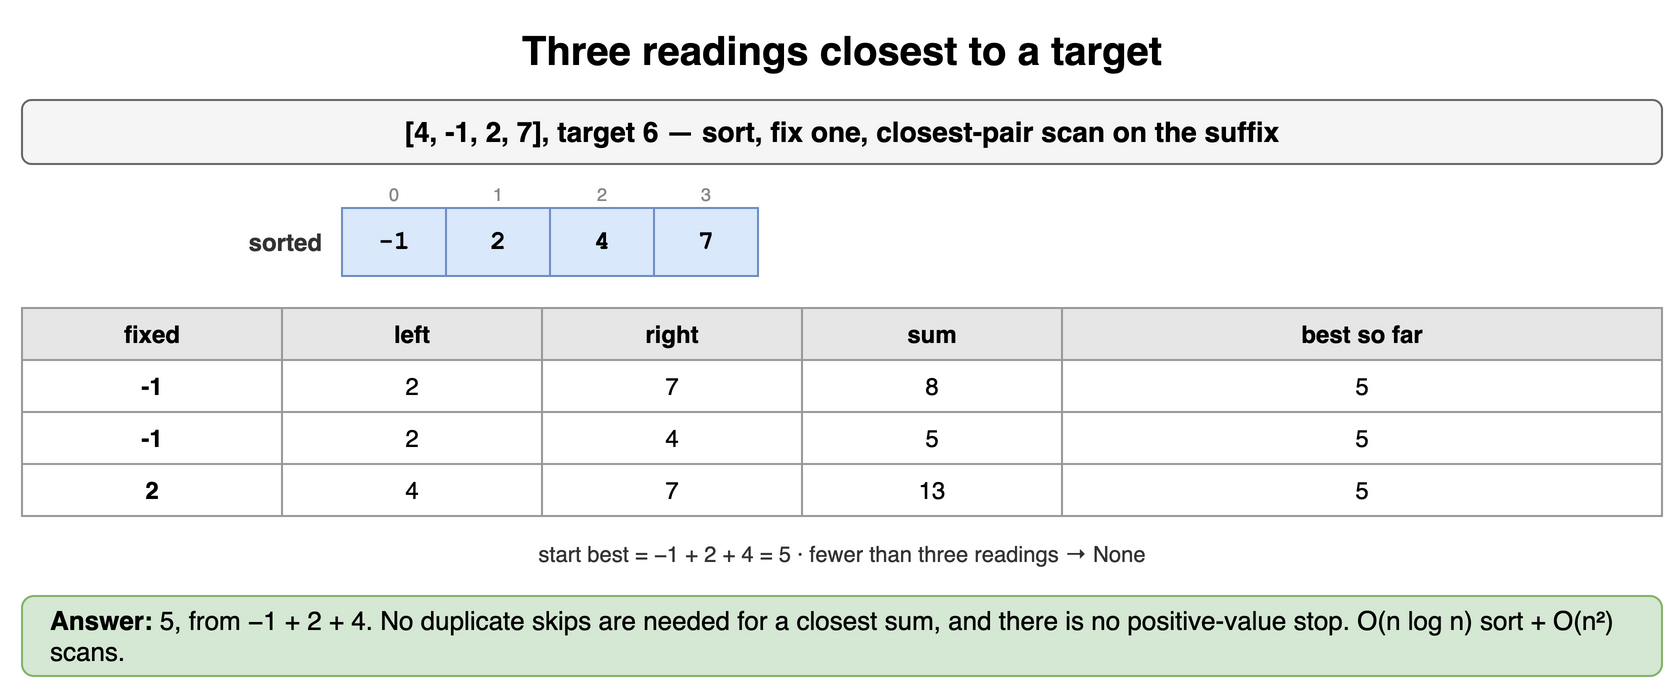

The diagram above was exported from draw.io. Its source (the exported page's mxGraphModel, read from the mxfile embedded in the PNG):
<mxGraphModel dx="900" dy="352" grid="1" gridSize="10" guides="1" tooltips="1" connect="1" arrows="1" fold="1" page="1" pageScale="1" pageWidth="900" pageHeight="352" math="0" shadow="0">
  <root>
    <mxCell id="0" />
    <mxCell id="1" parent="0" />
    <mxCell id="u51" value="Three readings closest to a target" style="text;html=1;align=center;verticalAlign=middle;whiteSpace=wrap;fontSize=20;fontStyle=1;" vertex="1" parent="1">
      <mxGeometry x="40" y="10" width="820" height="30" as="geometry" />
    </mxCell>
    <mxCell id="u52" value="[4, -1, 2, 7], target 6 — sort, fix one, closest-pair scan on the suffix" style="rounded=1;whiteSpace=wrap;html=1;fillColor=#f5f5f5;strokeColor=#666666;fontStyle=1;fontSize=14;" vertex="1" parent="1">
      <mxGeometry x="40" y="50" width="820" height="32" as="geometry" />
    </mxCell>
    <mxCell id="u53" value="-1" style="rounded=0;whiteSpace=wrap;html=1;fontFamily=Courier New;fontStyle=1;fontSize=13;fillColor=#dae8fc;strokeColor=#6c8ebf;fontSize=13;" vertex="1" parent="1">
      <mxGeometry x="200" y="104" width="52" height="34" as="geometry" />
    </mxCell>
    <mxCell id="u54" value="0" style="text;html=1;whiteSpace=wrap;fontSize=11;align=center;verticalAlign=middle;fontSize=9;fontColor=#888888;" vertex="1" parent="1">
      <mxGeometry x="200" y="90" width="52" height="13" as="geometry" />
    </mxCell>
    <mxCell id="u55" value="2" style="rounded=0;whiteSpace=wrap;html=1;fontFamily=Courier New;fontStyle=1;fontSize=13;fillColor=#dae8fc;strokeColor=#6c8ebf;fontSize=13;" vertex="1" parent="1">
      <mxGeometry x="252" y="104" width="52" height="34" as="geometry" />
    </mxCell>
    <mxCell id="u56" value="1" style="text;html=1;whiteSpace=wrap;fontSize=11;align=center;verticalAlign=middle;fontSize=9;fontColor=#888888;" vertex="1" parent="1">
      <mxGeometry x="252" y="90" width="52" height="13" as="geometry" />
    </mxCell>
    <mxCell id="u57" value="4" style="rounded=0;whiteSpace=wrap;html=1;fontFamily=Courier New;fontStyle=1;fontSize=13;fillColor=#dae8fc;strokeColor=#6c8ebf;fontSize=13;" vertex="1" parent="1">
      <mxGeometry x="304" y="104" width="52" height="34" as="geometry" />
    </mxCell>
    <mxCell id="u58" value="2" style="text;html=1;whiteSpace=wrap;fontSize=11;align=center;verticalAlign=middle;fontSize=9;fontColor=#888888;" vertex="1" parent="1">
      <mxGeometry x="304" y="90" width="52" height="13" as="geometry" />
    </mxCell>
    <mxCell id="u59" value="7" style="rounded=0;whiteSpace=wrap;html=1;fontFamily=Courier New;fontStyle=1;fontSize=13;fillColor=#dae8fc;strokeColor=#6c8ebf;fontSize=13;" vertex="1" parent="1">
      <mxGeometry x="356" y="104" width="52" height="34" as="geometry" />
    </mxCell>
    <mxCell id="u510" value="3" style="text;html=1;whiteSpace=wrap;fontSize=11;align=center;verticalAlign=middle;fontSize=9;fontColor=#888888;" vertex="1" parent="1">
      <mxGeometry x="356" y="90" width="52" height="13" as="geometry" />
    </mxCell>
    <mxCell id="u511" value="sorted" style="text;html=1;whiteSpace=wrap;fontSize=11;align=right;verticalAlign=middle;fontSize=12;fontColor=#333333;fontStyle=1;" vertex="1" parent="1">
      <mxGeometry x="82" y="104" width="110" height="34" as="geometry" />
    </mxCell>
    <mxCell id="u512" value="fixed" style="whiteSpace=wrap;html=1;fillColor=#e6e6e6;strokeColor=#999999;fontStyle=1;fontSize=12;" vertex="1" parent="1">
      <mxGeometry x="40" y="154" width="130" height="26" as="geometry" />
    </mxCell>
    <mxCell id="u513" value="left" style="whiteSpace=wrap;html=1;fillColor=#e6e6e6;strokeColor=#999999;fontStyle=1;fontSize=12;" vertex="1" parent="1">
      <mxGeometry x="170" y="154" width="130" height="26" as="geometry" />
    </mxCell>
    <mxCell id="u514" value="right" style="whiteSpace=wrap;html=1;fillColor=#e6e6e6;strokeColor=#999999;fontStyle=1;fontSize=12;" vertex="1" parent="1">
      <mxGeometry x="300" y="154" width="130" height="26" as="geometry" />
    </mxCell>
    <mxCell id="u515" value="sum" style="whiteSpace=wrap;html=1;fillColor=#e6e6e6;strokeColor=#999999;fontStyle=1;fontSize=12;" vertex="1" parent="1">
      <mxGeometry x="430" y="154" width="130" height="26" as="geometry" />
    </mxCell>
    <mxCell id="u516" value="best so far" style="whiteSpace=wrap;html=1;fillColor=#e6e6e6;strokeColor=#999999;fontStyle=1;fontSize=12;" vertex="1" parent="1">
      <mxGeometry x="560" y="154" width="300" height="26" as="geometry" />
    </mxCell>
    <mxCell id="u517" value="-1" style="whiteSpace=wrap;html=1;strokeColor=#999999;fontSize=12;fillColor=#ffffff;fontStyle=1;" vertex="1" parent="1">
      <mxGeometry x="40" y="180" width="130" height="26" as="geometry" />
    </mxCell>
    <mxCell id="u518" value="2" style="whiteSpace=wrap;html=1;strokeColor=#999999;fontSize=12;fillColor=#ffffff;" vertex="1" parent="1">
      <mxGeometry x="170" y="180" width="130" height="26" as="geometry" />
    </mxCell>
    <mxCell id="u519" value="7" style="whiteSpace=wrap;html=1;strokeColor=#999999;fontSize=12;fillColor=#ffffff;" vertex="1" parent="1">
      <mxGeometry x="300" y="180" width="130" height="26" as="geometry" />
    </mxCell>
    <mxCell id="u520" value="8" style="whiteSpace=wrap;html=1;strokeColor=#999999;fontSize=12;fillColor=#ffffff;" vertex="1" parent="1">
      <mxGeometry x="430" y="180" width="130" height="26" as="geometry" />
    </mxCell>
    <mxCell id="u521" value="5" style="whiteSpace=wrap;html=1;strokeColor=#999999;fontSize=12;fillColor=#ffffff;" vertex="1" parent="1">
      <mxGeometry x="560" y="180" width="300" height="26" as="geometry" />
    </mxCell>
    <mxCell id="u522" value="-1" style="whiteSpace=wrap;html=1;strokeColor=#999999;fontSize=12;fillColor=#ffffff;fontStyle=1;" vertex="1" parent="1">
      <mxGeometry x="40" y="206" width="130" height="26" as="geometry" />
    </mxCell>
    <mxCell id="u523" value="2" style="whiteSpace=wrap;html=1;strokeColor=#999999;fontSize=12;fillColor=#ffffff;" vertex="1" parent="1">
      <mxGeometry x="170" y="206" width="130" height="26" as="geometry" />
    </mxCell>
    <mxCell id="u524" value="4" style="whiteSpace=wrap;html=1;strokeColor=#999999;fontSize=12;fillColor=#ffffff;" vertex="1" parent="1">
      <mxGeometry x="300" y="206" width="130" height="26" as="geometry" />
    </mxCell>
    <mxCell id="u525" value="5" style="whiteSpace=wrap;html=1;strokeColor=#999999;fontSize=12;fillColor=#ffffff;" vertex="1" parent="1">
      <mxGeometry x="430" y="206" width="130" height="26" as="geometry" />
    </mxCell>
    <mxCell id="u526" value="5" style="whiteSpace=wrap;html=1;strokeColor=#999999;fontSize=12;fillColor=#ffffff;" vertex="1" parent="1">
      <mxGeometry x="560" y="206" width="300" height="26" as="geometry" />
    </mxCell>
    <mxCell id="u527" value="2" style="whiteSpace=wrap;html=1;strokeColor=#999999;fontSize=12;fillColor=#ffffff;fontStyle=1;" vertex="1" parent="1">
      <mxGeometry x="40" y="232" width="130" height="26" as="geometry" />
    </mxCell>
    <mxCell id="u528" value="4" style="whiteSpace=wrap;html=1;strokeColor=#999999;fontSize=12;fillColor=#ffffff;" vertex="1" parent="1">
      <mxGeometry x="170" y="232" width="130" height="26" as="geometry" />
    </mxCell>
    <mxCell id="u529" value="7" style="whiteSpace=wrap;html=1;strokeColor=#999999;fontSize=12;fillColor=#ffffff;" vertex="1" parent="1">
      <mxGeometry x="300" y="232" width="130" height="26" as="geometry" />
    </mxCell>
    <mxCell id="u530" value="13" style="whiteSpace=wrap;html=1;strokeColor=#999999;fontSize=12;fillColor=#ffffff;" vertex="1" parent="1">
      <mxGeometry x="430" y="232" width="130" height="26" as="geometry" />
    </mxCell>
    <mxCell id="u531" value="5" style="whiteSpace=wrap;html=1;strokeColor=#999999;fontSize=12;fillColor=#ffffff;" vertex="1" parent="1">
      <mxGeometry x="560" y="232" width="300" height="26" as="geometry" />
    </mxCell>
    <mxCell id="u532" value="start best = −1 + 2 + 4 = 5 · fewer than three readings → None" style="text;html=1;whiteSpace=wrap;fontSize=11;align=center;verticalAlign=middle;fontSize=11;fontColor=#333333;" vertex="1" parent="1">
      <mxGeometry x="40" y="268" width="820" height="18" as="geometry" />
    </mxCell>
    <mxCell id="u533" value="&lt;b&gt;Answer:&lt;/b&gt; 5, from −1 + 2 + 4. No duplicate skips are needed for a closest sum, and there is no positive-value stop. O(n log n) sort + O(n²) scans." style="rounded=1;whiteSpace=wrap;html=1;fillColor=#d5e8d4;strokeColor=#82b366;fontSize=13;align=left;spacingLeft=12;" vertex="1" parent="1">
      <mxGeometry x="40" y="298" width="820" height="40" as="geometry" />
    </mxCell>
  </root>
</mxGraphModel>